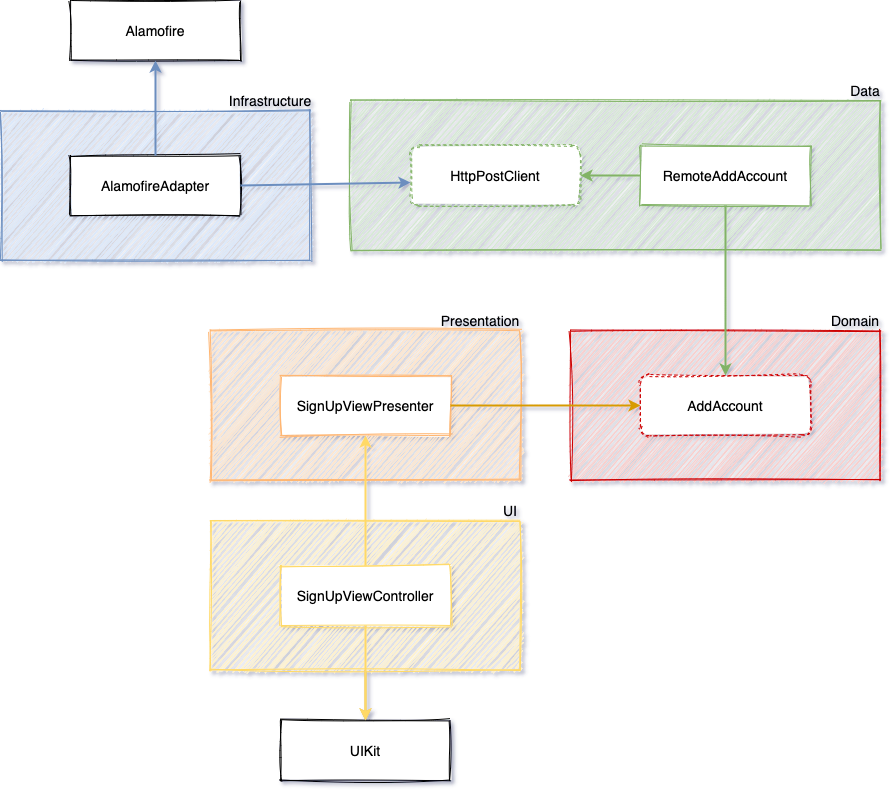

The diagram above was exported from draw.io. Its source (the exported page's mxGraphModel, read from the mxfile embedded in the PNG):
<mxGraphModel dx="2125" dy="1888" grid="1" gridSize="10" guides="1" tooltips="1" connect="1" arrows="1" fold="1" page="1" pageScale="1" pageWidth="850" pageHeight="1100" math="0" shadow="0">
  <root>
    <mxCell id="0" />
    <mxCell id="1" parent="0" />
    <mxCell id="jUKiQNi1vQnpf8TYsecg-29" value="" style="edgeStyle=orthogonalEdgeStyle;rounded=0;orthogonalLoop=1;jettySize=auto;html=1;strokeColor=#d6b656;strokeWidth=2;fontSize=14;fillColor=#fff2cc;" edge="1" parent="1" source="jUKiQNi1vQnpf8TYsecg-3" target="jUKiQNi1vQnpf8TYsecg-1">
      <mxGeometry relative="1" as="geometry" />
    </mxCell>
    <mxCell id="jUKiQNi1vQnpf8TYsecg-3" value="" style="rounded=0;whiteSpace=wrap;html=1;fontSize=14;sketch=1;fillColor=#fff2cc;strokeColor=#FFD966;" vertex="1" parent="1">
      <mxGeometry x="200" y="260" width="310" height="150" as="geometry" />
    </mxCell>
    <mxCell id="jUKiQNi1vQnpf8TYsecg-1" value="UIKit" style="rounded=0;whiteSpace=wrap;html=1;fontSize=14;sketch=1;" vertex="1" parent="1">
      <mxGeometry x="270" y="460" width="170" height="60" as="geometry" />
    </mxCell>
    <mxCell id="jUKiQNi1vQnpf8TYsecg-2" value="SignUpViewController" style="rounded=0;whiteSpace=wrap;html=1;fontSize=14;sketch=1;strokeColor=#FFD966;" vertex="1" parent="1">
      <mxGeometry x="270" y="305" width="170" height="60" as="geometry" />
    </mxCell>
    <mxCell id="jUKiQNi1vQnpf8TYsecg-4" value="" style="endArrow=classic;html=1;fontSize=14;entryX=0.5;entryY=0;entryDx=0;entryDy=0;exitX=0.5;exitY=1;exitDx=0;exitDy=0;strokeWidth=2;fillColor=#fff2cc;strokeColor=#FFD966;" edge="1" parent="1" source="jUKiQNi1vQnpf8TYsecg-2" target="jUKiQNi1vQnpf8TYsecg-1">
      <mxGeometry width="50" height="50" relative="1" as="geometry">
        <mxPoint x="400" y="440" as="sourcePoint" />
        <mxPoint x="450" y="390" as="targetPoint" />
      </mxGeometry>
    </mxCell>
    <mxCell id="jUKiQNi1vQnpf8TYsecg-5" value="UI" style="text;html=1;strokeColor=none;fillColor=none;align=center;verticalAlign=middle;whiteSpace=wrap;rounded=0;fontSize=14;" vertex="1" parent="1">
      <mxGeometry x="490" y="240" width="20" height="20" as="geometry" />
    </mxCell>
    <mxCell id="jUKiQNi1vQnpf8TYsecg-6" value="" style="rounded=0;whiteSpace=wrap;html=1;fontSize=14;sketch=1;fillColor=#ffe6cc;strokeColor=#FFB570;" vertex="1" parent="1">
      <mxGeometry x="200" y="70" width="310" height="150" as="geometry" />
    </mxCell>
    <mxCell id="jUKiQNi1vQnpf8TYsecg-7" value="SignUpViewPresenter" style="rounded=0;whiteSpace=wrap;html=1;fontSize=14;sketch=1;strokeColor=#FFB570;" vertex="1" parent="1">
      <mxGeometry x="270" y="115" width="170" height="60" as="geometry" />
    </mxCell>
    <mxCell id="jUKiQNi1vQnpf8TYsecg-8" value="Presentation" style="text;html=1;strokeColor=none;fillColor=none;align=center;verticalAlign=middle;whiteSpace=wrap;rounded=0;fontSize=14;" vertex="1" parent="1">
      <mxGeometry x="430" y="50" width="80" height="20" as="geometry" />
    </mxCell>
    <mxCell id="jUKiQNi1vQnpf8TYsecg-9" value="" style="endArrow=classic;html=1;fontSize=14;exitX=0.5;exitY=0;exitDx=0;exitDy=0;strokeWidth=2;entryX=0.5;entryY=1;entryDx=0;entryDy=0;fillColor=#ffe6cc;strokeColor=#FFD966;" edge="1" parent="1" source="jUKiQNi1vQnpf8TYsecg-2" target="jUKiQNi1vQnpf8TYsecg-7">
      <mxGeometry width="50" height="50" relative="1" as="geometry">
        <mxPoint x="365" y="375" as="sourcePoint" />
        <mxPoint x="365" y="470" as="targetPoint" />
      </mxGeometry>
    </mxCell>
    <mxCell id="jUKiQNi1vQnpf8TYsecg-12" value="" style="rounded=0;whiteSpace=wrap;html=1;fontSize=14;sketch=1;fillColor=#f8cecc;strokeColor=#CC0000;" vertex="1" parent="1">
      <mxGeometry x="560" y="70" width="310" height="150" as="geometry" />
    </mxCell>
    <mxCell id="jUKiQNi1vQnpf8TYsecg-13" value="AddAccount" style="rounded=1;whiteSpace=wrap;html=1;fontSize=14;sketch=1;strokeColor=#CC0000;dashed=1;" vertex="1" parent="1">
      <mxGeometry x="630" y="115" width="170" height="60" as="geometry" />
    </mxCell>
    <mxCell id="jUKiQNi1vQnpf8TYsecg-14" value="Domain" style="text;html=1;strokeColor=none;fillColor=none;align=center;verticalAlign=middle;whiteSpace=wrap;rounded=0;fontSize=14;" vertex="1" parent="1">
      <mxGeometry x="820" y="50" width="50" height="20" as="geometry" />
    </mxCell>
    <mxCell id="jUKiQNi1vQnpf8TYsecg-15" value="" style="endArrow=classic;html=1;strokeColor=#d79b00;strokeWidth=2;fontSize=14;entryX=0;entryY=0.5;entryDx=0;entryDy=0;exitX=1;exitY=0.5;exitDx=0;exitDy=0;fillColor=#ffe6cc;" edge="1" parent="1" source="jUKiQNi1vQnpf8TYsecg-7" target="jUKiQNi1vQnpf8TYsecg-13">
      <mxGeometry width="50" height="50" relative="1" as="geometry">
        <mxPoint x="450" y="190" as="sourcePoint" />
        <mxPoint x="500" y="140" as="targetPoint" />
      </mxGeometry>
    </mxCell>
    <mxCell id="jUKiQNi1vQnpf8TYsecg-16" value="" style="rounded=0;whiteSpace=wrap;html=1;fontSize=14;sketch=1;fillColor=#d5e8d4;strokeColor=#82B366;" vertex="1" parent="1">
      <mxGeometry x="340" y="-160" width="530" height="150" as="geometry" />
    </mxCell>
    <mxCell id="jUKiQNi1vQnpf8TYsecg-17" value="RemoteAddAccount" style="rounded=0;whiteSpace=wrap;html=1;fontSize=14;sketch=1;strokeColor=#82B366;" vertex="1" parent="1">
      <mxGeometry x="630" y="-115" width="170" height="60" as="geometry" />
    </mxCell>
    <mxCell id="jUKiQNi1vQnpf8TYsecg-18" value="Data" style="text;html=1;strokeColor=none;fillColor=none;align=center;verticalAlign=middle;whiteSpace=wrap;rounded=0;fontSize=14;" vertex="1" parent="1">
      <mxGeometry x="840" y="-180" width="30" height="20" as="geometry" />
    </mxCell>
    <mxCell id="jUKiQNi1vQnpf8TYsecg-19" value="HttpPostClient" style="rounded=1;whiteSpace=wrap;html=1;fontSize=14;sketch=1;dashed=1;strokeColor=#82B366;" vertex="1" parent="1">
      <mxGeometry x="400" y="-115" width="170" height="60" as="geometry" />
    </mxCell>
    <mxCell id="jUKiQNi1vQnpf8TYsecg-20" value="" style="endArrow=classic;html=1;strokeWidth=2;fontSize=14;entryX=0.5;entryY=0;entryDx=0;entryDy=0;exitX=0.5;exitY=1;exitDx=0;exitDy=0;fillColor=#d5e8d4;strokeColor=#82B366;" edge="1" parent="1" source="jUKiQNi1vQnpf8TYsecg-17" target="jUKiQNi1vQnpf8TYsecg-13">
      <mxGeometry width="50" height="50" relative="1" as="geometry">
        <mxPoint x="710" y="60" as="sourcePoint" />
        <mxPoint x="760" y="10" as="targetPoint" />
      </mxGeometry>
    </mxCell>
    <mxCell id="jUKiQNi1vQnpf8TYsecg-21" value="" style="rounded=0;whiteSpace=wrap;html=1;fontSize=14;sketch=1;fillColor=#dae8fc;strokeColor=#6c8ebf;" vertex="1" parent="1">
      <mxGeometry x="-10" y="-150" width="310" height="150" as="geometry" />
    </mxCell>
    <mxCell id="jUKiQNi1vQnpf8TYsecg-22" value="AlamofireAdapter" style="rounded=0;whiteSpace=wrap;html=1;fontSize=14;sketch=1;" vertex="1" parent="1">
      <mxGeometry x="60" y="-105" width="170" height="60" as="geometry" />
    </mxCell>
    <mxCell id="jUKiQNi1vQnpf8TYsecg-23" value="Infrastructure" style="text;html=1;strokeColor=none;fillColor=none;align=center;verticalAlign=middle;whiteSpace=wrap;rounded=0;fontSize=14;" vertex="1" parent="1">
      <mxGeometry x="220" y="-170" width="80" height="20" as="geometry" />
    </mxCell>
    <mxCell id="jUKiQNi1vQnpf8TYsecg-24" value="Alamofire" style="rounded=0;whiteSpace=wrap;html=1;fontSize=14;sketch=1;" vertex="1" parent="1">
      <mxGeometry x="60" y="-260" width="170" height="60" as="geometry" />
    </mxCell>
    <mxCell id="jUKiQNi1vQnpf8TYsecg-25" value="" style="endArrow=classic;html=1;strokeColor=#6c8ebf;strokeWidth=2;fontSize=14;exitX=1;exitY=0.5;exitDx=0;exitDy=0;entryX=0;entryY=0.617;entryDx=0;entryDy=0;entryPerimeter=0;fillColor=#dae8fc;" edge="1" parent="1" source="jUKiQNi1vQnpf8TYsecg-22" target="jUKiQNi1vQnpf8TYsecg-19">
      <mxGeometry width="50" height="50" relative="1" as="geometry">
        <mxPoint x="320" y="-180" as="sourcePoint" />
        <mxPoint x="370" y="-230" as="targetPoint" />
      </mxGeometry>
    </mxCell>
    <mxCell id="jUKiQNi1vQnpf8TYsecg-26" value="" style="endArrow=classic;html=1;strokeColor=#6c8ebf;strokeWidth=2;fontSize=14;exitX=0.5;exitY=0;exitDx=0;exitDy=0;entryX=0.5;entryY=1;entryDx=0;entryDy=0;fillColor=#dae8fc;" edge="1" parent="1" source="jUKiQNi1vQnpf8TYsecg-22" target="jUKiQNi1vQnpf8TYsecg-24">
      <mxGeometry width="50" height="50" relative="1" as="geometry">
        <mxPoint x="240" y="-65" as="sourcePoint" />
        <mxPoint x="410" y="-67.98000000000002" as="targetPoint" />
      </mxGeometry>
    </mxCell>
    <mxCell id="jUKiQNi1vQnpf8TYsecg-30" value="" style="endArrow=classic;html=1;strokeWidth=2;fontSize=14;entryX=1;entryY=0.5;entryDx=0;entryDy=0;exitX=0;exitY=0.5;exitDx=0;exitDy=0;fillColor=#d5e8d4;strokeColor=#82B366;" edge="1" parent="1" source="jUKiQNi1vQnpf8TYsecg-17" target="jUKiQNi1vQnpf8TYsecg-19">
      <mxGeometry width="50" height="50" relative="1" as="geometry">
        <mxPoint x="725" y="-45" as="sourcePoint" />
        <mxPoint x="725" y="125" as="targetPoint" />
      </mxGeometry>
    </mxCell>
  </root>
</mxGraphModel>